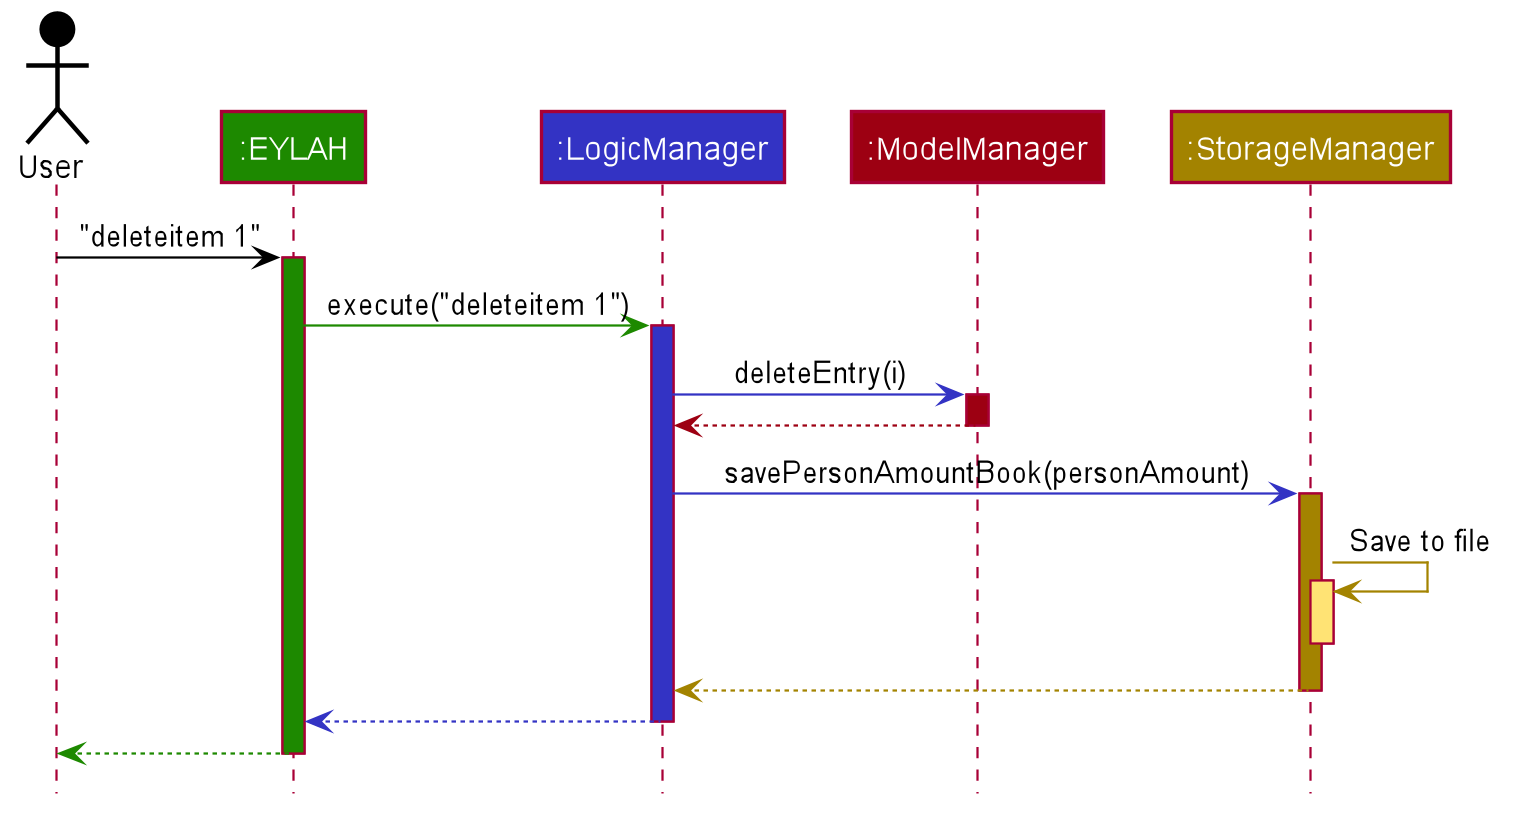

The diagram above was rendered by PlantUML. Its source (embedded in the PNG):
@startuml








skinparam BackgroundColor #FFFFFFF

skinparam Shadowing false

skinparam Class {
    FontColor #FFFFFF
    BorderThickness 1
    BorderColor #FFFFFF
    StereotypeFontColor #FFFFFF
    FontName Arial
}

skinparam Actor {
    BorderColor #000000
    Color #000000
    FontName Arial
}

skinparam Sequence {
    MessageAlign center
    BoxFontSize 15
    BoxPadding 0
    BoxFontColor #FFFFFF
    FontName Arial
}

skinparam Participant {
    FontColor #FFFFFFF
    Padding 20
}

skinparam MinClassWidth 50
skinparam ParticipantPadding 10
skinparam Shadowing false
skinparam DefaultTextAlignment center
skinparam packageStyle Rectangle

hide footbox
hide members
hide circle

Actor User as user #000000
Participant ":EYLAH" as ui #1D8900
Participant ":LogicManager" as logic #3333C4
Participant ":ModelManager" as model #9D0012
Participant ":StorageManager" as storage #A38300

user -[#000000]> ui : "deleteitem 1"
activate ui #1D8900

ui -[#1D8900]> logic : execute("deleteitem 1")
activate logic #3333C4

logic -[#3333C4]> model : deleteEntry(i)
activate model #9D0012

model -[#9D0012]-> logic
deactivate model

logic -[#3333C4]> storage : savePersonAmountBook(personAmount)
activate storage #A38300

storage -[#A38300]> storage : Save to file
activate storage #FFE374
deactivate storage

storage --[#A38300]> logic
deactivate storage

logic --[#3333C4]> ui
deactivate logic

ui--[#1D8900]> user
deactivate ui
@enduml